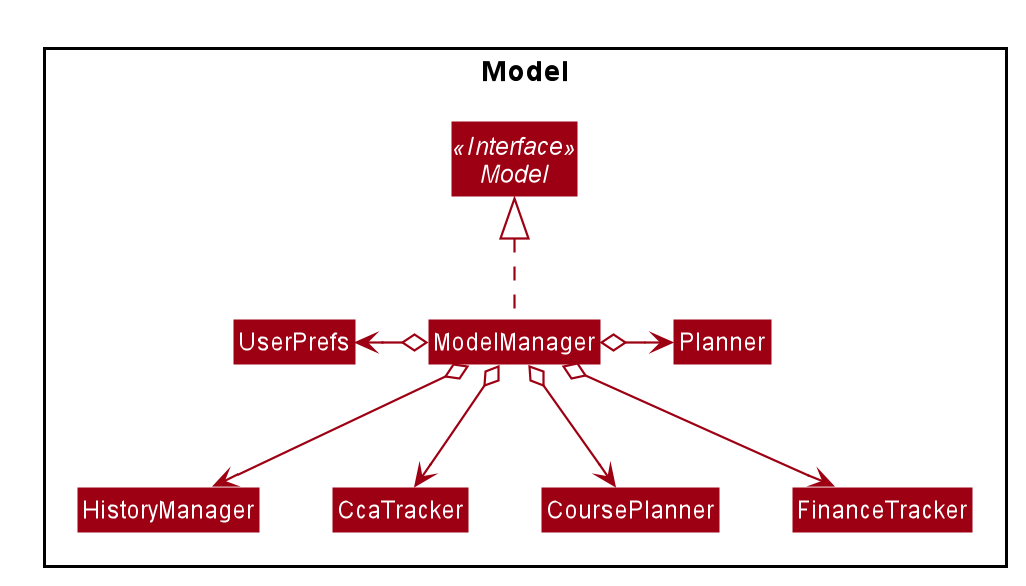

The diagram above was rendered by PlantUML. Its source (embedded in the PNG):
@startuml








skinparam BackgroundColor #FFFFFFF

skinparam Shadowing false

skinparam Class {
    FontColor #FFFFFF
    BorderThickness 1
    BorderColor #FFFFFF
    StereotypeFontColor #FFFFFF
    FontName Arial
}

skinparam Actor {
    BorderColor #000000
    Color #000000
    FontName Arial
}

skinparam Sequence {
    MessageAlign center
    BoxFontSize 15
    BoxPadding 0
    BoxFontColor #FFFFFF
    FontName Arial
}

skinparam Participant {
    FontColor #FFFFFFF
    Padding 20
}

skinparam MinClassWidth 50
skinparam ParticipantPadding 10
skinparam Shadowing false
skinparam DefaultTextAlignment center
skinparam packageStyle Rectangle

hide footbox
hide members
hide circle
skinparam arrowThickness 1.1
skinparam arrowColor #9D0012
skinparam classBackgroundColor #9D0012

Package Model <<Rectangle>> {
    Interface Model <<Interface>>
    
    Class ModelManager
    Class UserPrefs
    Class HistoryManager
    Class CcaTracker
    Class CoursePlanner
    Class FinanceTracker
    Class Planner
}

ModelManager .up.|> Model
ModelManager o-left-> UserPrefs
ModelManager o-down-> HistoryManager
ModelManager o-down-> CcaTracker
ModelManager o-down-> CoursePlanner
ModelManager o-down-> FinanceTracker
ModelManager o-right-> Planner

@enduml